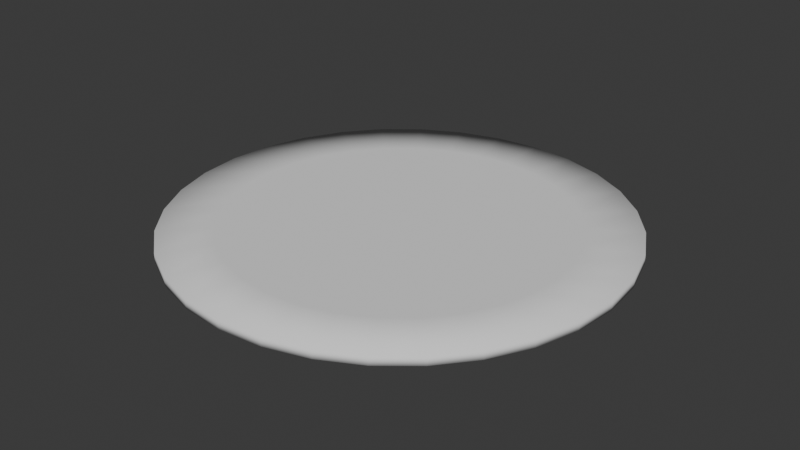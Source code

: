 # Source: Carpet.blend  (saved by Blender 4.5.90; exported with 4.5.12 LTS)
import bpy
from mathutils import Matrix  # noqa: F401  (used for matrix-valued properties, if any)

bpy.ops.wm.read_factory_settings(use_empty=True)
scene = bpy.context.scene
scene.name = 'Scene'

# ---- collections
col_collection = bpy.data.collections.new('Collection'); scene.collection.children.link(col_collection)

# ---- world
world_world = bpy.data.worlds.new('World'); scene.world = world_world
world_world.use_nodes = True; world_world.node_tree.nodes.clear()
_N = world_world.node_tree.nodes; _L = world_world.node_tree.links
n0 = _N.new('ShaderNodeOutputWorld'); n0.name = 'World Output'; n0.location = (200, 100)
n1 = _N.new('ShaderNodeBackground'); n1.name = 'Background'; n1.location = (-200, 100)
n1.inputs[0].default_value = (0.05088, 0.05088, 0.05088, 1.0)
_L.new(n1.outputs[0], n0.inputs[0])
n0.is_active_output = True
world_world.color = (0.05088, 0.05088, 0.05088)
world_world.sun_shadow_jitter_overblur = 0.0

# ---- meshes
me_circle = bpy.data.meshes.new('Circle')
me_circle.from_pydata([(0.0, 1.0, 0.0), (-0.1951, 0.9808, 0.0), (-0.3827, 0.9239, 0.0), (-0.5556, 0.8315, 0.0), (-0.7071, 0.7071, 0.0), (-0.8315, 0.5556, 0.0), (-0.9239, 0.3827, 0.0), (-0.9808, 0.1951, 0.0), (-1.0, 0.0, 0.0), (-0.9808, -0.1951, 0.0), (-0.9239, -0.3827, 0.0), (-0.8315, -0.5556, 0.0), (-0.7071, -0.7071, 0.0), (-0.5556, -0.8315, 0.0), (-0.3827, -0.9239, 0.0), (-0.1951, -0.9808, 0.0), (0.0, -1.0, 0.0), (0.1951, -0.9808, 0.0), (0.3827, -0.9239, 0.0), (0.5556, -0.8315, 0.0), (0.7071, -0.7071, 0.0), (0.8315, -0.5556, 0.0), (0.9239, -0.3827, 0.0), (0.9808, -0.1951, 0.0), (1.0, 0.0, 0.0), (0.9808, 0.1951, 0.0), (0.9239, 0.3827, 0.0), (0.8315, 0.5556, 0.0), (0.7071, 0.7071, 0.0), (0.5556, 0.8315, 0.0), (0.3827, 0.9239, 0.0), (0.1951, 0.9808, 0.0), (-2.911e-09, 0.7596, 0.0), (-0.1482, 0.745, 0.0), (-0.2907, 0.7018, 0.0), (-0.422, 0.6316, 0.0), (-0.5371, 0.5371, 0.0), (-0.6316, 0.422, 0.0), (-0.7018, 0.2907, 0.0), (-0.745, 0.1482, 0.0), (-0.7596, 3.583e-09, 0.0), (-0.745, -0.1482, 0.0), (-0.7018, -0.2907, 0.0), (-0.6316, -0.422, 0.0), (-0.5371, -0.5371, 0.0), (-0.422, -0.6316, 0.0), (-0.2907, -0.7018, 0.0), (-0.1482, -0.745, 0.0), (-2.911e-09, -0.7596, 0.0), (0.1482, -0.745, 0.0), (0.2907, -0.7018, 0.0), (0.422, -0.6316, 0.0), (0.5371, -0.5371, 0.0), (0.6316, -0.422, 0.0), (0.7018, -0.2907, 0.0), (0.745, -0.1482, 0.0), (0.7596, 3.583e-09, 0.0), (0.745, 0.1482, 0.0), (0.7018, 0.2907, 0.0), (0.6316, 0.422, 0.0), (0.5371, 0.5371, 0.0), (0.422, 0.6316, 0.0), (0.2907, 0.7018, 0.0), (0.1482, 0.745, 0.0), (-1.806e-09, 0.5411, 0.0), (-0.1056, 0.5307, 0.0), (-0.2071, 0.4999, 0.0), (-0.3006, 0.4499, 0.0), (-0.3826, 0.3826, 0.0), (-0.4499, 0.3006, 0.0), (-0.4999, 0.2071, 0.0), (-0.5307, 0.1056, 0.0), (-0.5411, 4.695e-09, 0.0), (-0.5307, -0.1056, 0.0), (-0.4999, -0.2071, 0.0), (-0.4499, -0.3006, 0.0), (-0.3826, -0.3826, 0.0), (-0.3006, -0.4499, 0.0), (-0.2071, -0.4999, 0.0), (-0.1056, -0.5307, 0.0), (-1.806e-09, -0.5411, 0.0), (0.1056, -0.5307, 0.0), (0.2071, -0.4999, 0.0), (0.3006, -0.4499, 0.0), (0.3826, -0.3826, 0.0), (0.4499, -0.3006, 0.0), (0.4999, -0.2071, 0.0), (0.5307, -0.1056, 0.0), (0.5411, 4.695e-09, 0.0), (0.5307, 0.1056, 0.0), (0.4999, 0.2071, 0.0), (0.4499, 0.3006, 0.0), (0.3826, 0.3826, 0.0), (0.3006, 0.4499, 0.0), (0.2071, 0.4999, 0.0), (0.1056, 0.5307, 0.0), (1.012e-09, 0.3471, 0.0), (-0.06772, 0.3404, 0.0), (-0.1328, 0.3207, 0.0), (-0.1928, 0.2886, 0.0), (-0.2454, 0.2454, 0.0), (-0.2886, 0.1928, 0.0), (-0.3207, 0.1328, 0.0), (-0.3404, 0.06772, 0.0), (-0.3471, 3.012e-09, 0.0), (-0.3404, -0.06772, 0.0), (-0.3207, -0.1328, 0.0), (-0.2886, -0.1928, 0.0), (-0.2454, -0.2454, 0.0), (-0.1928, -0.2886, 0.0), (-0.1328, -0.3207, 0.0), (-0.06772, -0.3404, 0.0), (1.012e-09, -0.3471, 0.0), (0.06772, -0.3404, 0.0), (0.1328, -0.3207, 0.0), (0.1928, -0.2886, 0.0), (0.2454, -0.2454, 0.0), (0.2886, -0.1928, 0.0), (0.3207, -0.1328, 0.0), (0.3404, -0.06772, 0.0), (0.3471, 3.012e-09, 0.0), (0.3404, 0.06772, 0.0), (0.3207, 0.1328, 0.0), (0.2886, 0.1928, 0.0), (0.2454, 0.2454, 0.0), (0.1928, 0.2886, 0.0), (0.1328, 0.3207, 0.0), (0.06772, 0.3404, 0.0), (-2.354e-09, 0.1322, 0.0), (-0.02578, 0.1296, 0.0), (-0.05057, 0.1221, 0.0), (-0.07342, 0.1099, 0.0), (-0.09344, 0.09344, 0.0), (-0.1099, 0.07342, 0.0), (-0.1221, 0.05057, 0.0), (-0.1296, 0.02578, 0.0), (-0.1322, 2.3e-09, 0.0), (-0.1296, -0.02578, 0.0), (-0.1221, -0.05057, 0.0), (-0.1099, -0.07342, 0.0), (-0.09344, -0.09344, 0.0), (-0.07342, -0.1099, 0.0), (-0.05057, -0.1221, 0.0), (-0.02578, -0.1296, 0.0), (-2.354e-09, -0.1322, 0.0), (0.02578, -0.1296, 0.0), (0.05057, -0.1221, 0.0), (0.07342, -0.1099, 0.0), (0.09344, -0.09344, 0.0), (0.1099, -0.07342, 0.0), (0.1221, -0.05057, 0.0), (0.1296, -0.02578, 0.0), (0.1322, 2.3e-09, 0.0), (0.1296, 0.02578, 0.0), (0.1221, 0.05057, 0.0), (0.1099, 0.07342, 0.0), (0.09344, 0.09344, 0.0), (0.07342, 0.1099, 0.0), (0.05057, 0.1221, 0.0), (0.02578, 0.1296, 0.0)], [], [(8, 7, 39, 40), (22, 21, 53, 54), (9, 8, 40, 41), (23, 22, 54, 55), (10, 9, 41, 42), (24, 23, 55, 56), (11, 10, 42, 43), (25, 24, 56, 57), (12, 11, 43, 44), (26, 25, 57, 58), (13, 12, 44, 45), (27, 26, 58, 59), (14, 13, 45, 46), (1, 0, 32, 33), (28, 27, 59, 60), (15, 14, 46, 47), (2, 1, 33, 34), (29, 28, 60, 61), (16, 15, 47, 48), (3, 2, 34, 35), (30, 29, 61, 62), (17, 16, 48, 49), (4, 3, 35, 36), (31, 30, 62, 63), (18, 17, 49, 50), (5, 4, 36, 37), (0, 31, 63, 32), (19, 18, 50, 51), (6, 5, 37, 38), (20, 19, 51, 52), (7, 6, 38, 39), (21, 20, 52, 53), (48, 47, 79, 80), (35, 34, 66, 67), (62, 61, 93, 94), (49, 48, 80, 81), (36, 35, 67, 68), (63, 62, 94, 95), (50, 49, 81, 82), (37, 36, 68, 69), (32, 63, 95, 64), (51, 50, 82, 83), (38, 37, 69, 70), (52, 51, 83, 84), (39, 38, 70, 71), (53, 52, 84, 85), (40, 39, 71, 72), (54, 53, 85, 86), (41, 40, 72, 73), (55, 54, 86, 87), (42, 41, 73, 74), (56, 55, 87, 88), (43, 42, 74, 75), (57, 56, 88, 89), (44, 43, 75, 76), (58, 57, 89, 90), (45, 44, 76, 77), (59, 58, 90, 91), (46, 45, 77, 78), (33, 32, 64, 65), (60, 59, 91, 92), (47, 46, 78, 79), (34, 33, 65, 66), (61, 60, 92, 93), (83, 82, 114, 115), (70, 69, 101, 102), (84, 83, 115, 116), (71, 70, 102, 103), (85, 84, 116, 117), (72, 71, 103, 104), (86, 85, 117, 118), (73, 72, 104, 105), (87, 86, 118, 119), (74, 73, 105, 106), (88, 87, 119, 120), (75, 74, 106, 107), (89, 88, 120, 121), (76, 75, 107, 108), (90, 89, 121, 122), (77, 76, 108, 109), (91, 90, 122, 123), (78, 77, 109, 110), (65, 64, 96, 97), (92, 91, 123, 124), (79, 78, 110, 111), (66, 65, 97, 98), (93, 92, 124, 125), (80, 79, 111, 112), (67, 66, 98, 99), (94, 93, 125, 126), (81, 80, 112, 113), (68, 67, 99, 100), (95, 94, 126, 127), (82, 81, 113, 114), (69, 68, 100, 101), (64, 95, 127, 96), (118, 117, 149, 150), (105, 104, 136, 137), (119, 118, 150, 151), (106, 105, 137, 138), (120, 119, 151, 152), (107, 106, 138, 139), (121, 120, 152, 153), (108, 107, 139, 140), (122, 121, 153, 154), (109, 108, 140, 141), (123, 122, 154, 155), (110, 109, 141, 142), (97, 96, 128, 129), (124, 123, 155, 156), (111, 110, 142, 143), (98, 97, 129, 130), (125, 124, 156, 157), (112, 111, 143, 144), (99, 98, 130, 131), (126, 125, 157, 158), (113, 112, 144, 145), (100, 99, 131, 132), (127, 126, 158, 159), (114, 113, 145, 146), (101, 100, 132, 133), (96, 127, 159, 128), (115, 114, 146, 147), (102, 101, 133, 134), (116, 115, 147, 148), (103, 102, 134, 135), (117, 116, 148, 149), (104, 103, 135, 136), (129, 128, 159, 158, 157, 156, 155, 154, 153, 152, 151, 150, 149, 148, 147, 146, 145, 144, 143, 142, 141, 140, 139, 138, 137, 136, 135, 134, 133, 132, 131, 130)])
me_circle.polygons.foreach_set('use_smooth', [True] * 129)
_uv = me_circle.uv_layers.new(name='UVMap')
_uv.uv.foreach_set('vector', [0.3542, 0.9807, 0.2632, 0.943, 0.3201, 0.8365, 0.3892, 0.8651, 0.8187, 0.1117, 0.8883, 0.1813, 0.7949, 0.2579, 0.7421, 0.2051, 0.4508, 0.9999, 0.3542, 0.9807, 0.3892, 0.8651, 0.4626, 0.8797, 0.7368, 0.05699, 0.8187, 0.1117, 0.7421, 0.2051, 0.6799, 0.1635, 0.5492, 0.9999, 0.4508, 0.9999, 0.4626, 0.8797, 0.5374, 0.8797, 0.6458, 0.01931, 0.7368, 0.05699, 0.6799, 0.1635, 0.6108, 0.1349, 0.6458, 0.9807, 0.5492, 0.9999, 0.5374, 0.8797, 0.6108, 0.8651, 0.5492, 0.0001, 0.6458, 0.01931, 0.6108, 0.1349, 0.5374, 0.1203, 0.7368, 0.943, 0.6458, 0.9807, 0.6108, 0.8651, 0.6799, 0.8365, 0.4508, 0.0001, 0.5492, 0.0001, 0.5374, 0.1203, 0.4626, 0.1203, 0.8187, 0.8883, 0.7368, 0.943, 0.6799, 0.8365, 0.7421, 0.7949, 0.3542, 0.01931, 0.4508, 0.0001, 0.4626, 0.1203, 0.3892, 0.1349, 0.8883, 0.8187, 0.8187, 0.8883, 0.7421, 0.7949, 0.7949, 0.7421, 0.0001, 0.4508, 0.01931, 0.3542, 0.1349, 0.3892, 0.1203, 0.4626, 0.2632, 0.05699, 0.3542, 0.01931, 0.3892, 0.1349, 0.3201, 0.1635, 0.943, 0.7368, 0.8883, 0.8187, 0.7949, 0.7421, 0.8365, 0.6799, 0.0001, 0.5492, 0.0001, 0.4508, 0.1203, 0.4626, 0.1203, 0.5374, 0.1813, 0.1117, 0.2632, 0.05699, 0.3201, 0.1635, 0.2579, 0.2051, 0.9807, 0.6458, 0.943, 0.7368, 0.8365, 0.6799, 0.8651, 0.6108, 0.01931, 0.6458, 0.0001, 0.5492, 0.1203, 0.5374, 0.1349, 0.6108, 0.1117, 0.1813, 0.1813, 0.1117, 0.2579, 0.2051, 0.2051, 0.2579, 0.9999, 0.5492, 0.9807, 0.6458, 0.8651, 0.6108, 0.8797, 0.5374, 0.05699, 0.7368, 0.01931, 0.6458, 0.1349, 0.6108, 0.1635, 0.6799, 0.05699, 0.2632, 0.1117, 0.1813, 0.2051, 0.2579, 0.1635, 0.3201, 0.9999, 0.4508, 0.9999, 0.5492, 0.8797, 0.5374, 0.8797, 0.4626, 0.1117, 0.8187, 0.05699, 0.7368, 0.1635, 0.6799, 0.2051, 0.7421, 0.01931, 0.3542, 0.05699, 0.2632, 0.1635, 0.3201, 0.1349, 0.3892, 0.9807, 0.3542, 0.9999, 0.4508, 0.8797, 0.4626, 0.8651, 0.3892, 0.1813, 0.8883, 0.1117, 0.8187, 0.2051, 0.7421, 0.2579, 0.7949, 0.943, 0.2632, 0.9807, 0.3542, 0.8651, 0.3892, 0.8365, 0.3201, 0.2632, 0.943, 0.1813, 0.8883, 0.2579, 0.7949, 0.3201, 0.8365, 0.8883, 0.1813, 0.943, 0.2632, 0.8365, 0.3201, 0.7949, 0.2579, 0.8651, 0.6108, 0.8365, 0.6799, 0.7397, 0.6281, 0.7601, 0.5789, 0.1349, 0.6108, 0.1203, 0.5374, 0.2295, 0.5266, 0.2399, 0.5789, 0.2051, 0.2579, 0.2579, 0.2051, 0.3276, 0.2899, 0.2899, 0.3276, 0.8797, 0.5374, 0.8651, 0.6108, 0.7601, 0.5789, 0.7705, 0.5266, 0.1635, 0.6799, 0.1349, 0.6108, 0.2399, 0.5789, 0.2603, 0.6281, 0.1635, 0.3201, 0.2051, 0.2579, 0.2899, 0.3276, 0.2603, 0.3719, 0.8797, 0.4626, 0.8797, 0.5374, 0.7705, 0.5266, 0.7705, 0.4734, 0.2051, 0.7421, 0.1635, 0.6799, 0.2603, 0.6281, 0.2899, 0.6724, 0.1349, 0.3892, 0.1635, 0.3201, 0.2603, 0.3719, 0.2399, 0.4211, 0.8651, 0.3892, 0.8797, 0.4626, 0.7705, 0.4734, 0.7601, 0.4211, 0.2579, 0.7949, 0.2051, 0.7421, 0.2899, 0.6724, 0.3276, 0.7101, 0.8365, 0.3201, 0.8651, 0.3892, 0.7601, 0.4211, 0.7397, 0.3719, 0.3201, 0.8365, 0.2579, 0.7949, 0.3276, 0.7101, 0.3719, 0.7397, 0.7949, 0.2579, 0.8365, 0.3201, 0.7397, 0.3719, 0.7101, 0.3276, 0.3892, 0.8651, 0.3201, 0.8365, 0.3719, 0.7397, 0.4211, 0.7601, 0.7421, 0.2051, 0.7949, 0.2579, 0.7101, 0.3276, 0.6724, 0.2899, 0.4626, 0.8797, 0.3892, 0.8651, 0.4211, 0.7601, 0.4734, 0.7705, 0.6799, 0.1635, 0.7421, 0.2051, 0.6724, 0.2899, 0.6281, 0.2603, 0.5374, 0.8797, 0.4626, 0.8797, 0.4734, 0.7705, 0.5266, 0.7705, 0.6108, 0.1349, 0.6799, 0.1635, 0.6281, 0.2603, 0.5789, 0.2399, 0.6108, 0.8651, 0.5374, 0.8797, 0.5266, 0.7705, 0.5789, 0.7601, 0.5374, 0.1203, 0.6108, 0.1349, 0.5789, 0.2399, 0.5266, 0.2295, 0.6799, 0.8365, 0.6108, 0.8651, 0.5789, 0.7601, 0.6281, 0.7397, 0.4626, 0.1203, 0.5374, 0.1203, 0.5266, 0.2295, 0.4734, 0.2295, 0.7421, 0.7949, 0.6799, 0.8365, 0.6281, 0.7397, 0.6724, 0.7101, 0.3892, 0.1349, 0.4626, 0.1203, 0.4734, 0.2295, 0.4211, 0.2399, 0.7949, 0.7421, 0.7421, 0.7949, 0.6724, 0.7101, 0.7101, 0.6724, 0.1203, 0.4626, 0.1349, 0.3892, 0.2399, 0.4211, 0.2295, 0.4734, 0.3201, 0.1635, 0.3892, 0.1349, 0.4211, 0.2399, 0.3719, 0.2603, 0.8365, 0.6799, 0.7949, 0.7421, 0.7101, 0.6724, 0.7397, 0.6281, 0.1203, 0.5374, 0.1203, 0.4626, 0.2295, 0.4734, 0.2295, 0.5266, 0.2579, 0.2051, 0.3201, 0.1635, 0.3719, 0.2603, 0.3276, 0.2899, 0.7601, 0.4211, 0.7705, 0.4734, 0.6735, 0.4829, 0.6669, 0.4494, 0.3276, 0.7101, 0.2899, 0.6724, 0.3652, 0.6106, 0.3894, 0.6348, 0.7397, 0.3719, 0.7601, 0.4211, 0.6669, 0.4494, 0.6538, 0.4178, 0.3719, 0.7397, 0.3276, 0.7101, 0.3894, 0.6348, 0.4178, 0.6538, 0.7101, 0.3276, 0.7397, 0.3719, 0.6538, 0.4178, 0.6348, 0.3894, 0.4211, 0.7601, 0.3719, 0.7397, 0.4178, 0.6538, 0.4494, 0.6669, 0.6724, 0.2899, 0.7101, 0.3276, 0.6348, 0.3894, 0.6106, 0.3652, 0.4734, 0.7705, 0.4211, 0.7601, 0.4494, 0.6669, 0.4829, 0.6735, 0.6281, 0.2603, 0.6724, 0.2899, 0.6106, 0.3652, 0.5822, 0.3462, 0.5266, 0.7705, 0.4734, 0.7705, 0.4829, 0.6735, 0.5171, 0.6735, 0.5789, 0.2399, 0.6281, 0.2603, 0.5822, 0.3462, 0.5506, 0.3331, 0.5789, 0.7601, 0.5266, 0.7705, 0.5171, 0.6735, 0.5506, 0.6669, 0.5266, 0.2295, 0.5789, 0.2399, 0.5506, 0.3331, 0.5171, 0.3265, 0.6281, 0.7397, 0.5789, 0.7601, 0.5506, 0.6669, 0.5822, 0.6538, 0.4734, 0.2295, 0.5266, 0.2295, 0.5171, 0.3265, 0.4829, 0.3265, 0.6724, 0.7101, 0.6281, 0.7397, 0.5822, 0.6538, 0.6106, 0.6348, 0.4211, 0.2399, 0.4734, 0.2295, 0.4829, 0.3265, 0.4494, 0.3331, 0.7101, 0.6724, 0.6724, 0.7101, 0.6106, 0.6348, 0.6348, 0.6106, 0.2295, 0.4734, 0.2399, 0.4211, 0.3331, 0.4494, 0.3265, 0.4829, 0.3719, 0.2603, 0.4211, 0.2399, 0.4494, 0.3331, 0.4178, 0.3462, 0.7397, 0.6281, 0.7101, 0.6724, 0.6348, 0.6106, 0.6538, 0.5822, 0.2295, 0.5266, 0.2295, 0.4734, 0.3265, 0.4829, 0.3265, 0.5171, 0.3276, 0.2899, 0.3719, 0.2603, 0.4178, 0.3462, 0.3894, 0.3652, 0.7601, 0.5789, 0.7397, 0.6281, 0.6538, 0.5822, 0.6669, 0.5506, 0.2399, 0.5789, 0.2295, 0.5266, 0.3265, 0.5171, 0.3331, 0.5506, 0.2899, 0.3276, 0.3276, 0.2899, 0.3894, 0.3652, 0.3652, 0.3894, 0.7705, 0.5266, 0.7601, 0.5789, 0.6669, 0.5506, 0.6735, 0.5171, 0.2603, 0.6281, 0.2399, 0.5789, 0.3331, 0.5506, 0.3462, 0.5822, 0.2603, 0.3719, 0.2899, 0.3276, 0.3652, 0.3894, 0.3462, 0.4178, 0.7705, 0.4734, 0.7705, 0.5266, 0.6735, 0.5171, 0.6735, 0.4829, 0.2899, 0.6724, 0.2603, 0.6281, 0.3462, 0.5822, 0.3652, 0.6106, 0.2399, 0.4211, 0.2603, 0.3719, 0.3462, 0.4178, 0.3331, 0.4494, 0.6106, 0.3652, 0.6348, 0.3894, 0.5513, 0.4579, 0.5421, 0.4487, 0.4829, 0.6735, 0.4494, 0.6669, 0.4807, 0.5635, 0.4935, 0.5661, 0.5822, 0.3462, 0.6106, 0.3652, 0.5421, 0.4487, 0.5313, 0.4415, 0.5171, 0.6735, 0.4829, 0.6735, 0.4935, 0.5661, 0.5065, 0.5661, 0.5506, 0.3331, 0.5822, 0.3462, 0.5313, 0.4415, 0.5193, 0.4365, 0.5506, 0.6669, 0.5171, 0.6735, 0.5065, 0.5661, 0.5193, 0.5635, 0.5171, 0.3265, 0.5506, 0.3331, 0.5193, 0.4365, 0.5065, 0.4339, 0.5822, 0.6538, 0.5506, 0.6669, 0.5193, 0.5635, 0.5313, 0.5585, 0.4829, 0.3265, 0.5171, 0.3265, 0.5065, 0.4339, 0.4935, 0.4339, 0.6106, 0.6348, 0.5822, 0.6538, 0.5313, 0.5585, 0.5421, 0.5513, 0.4494, 0.3331, 0.4829, 0.3265, 0.4935, 0.4339, 0.4807, 0.4365, 0.6348, 0.6106, 0.6106, 0.6348, 0.5421, 0.5513, 0.5513, 0.5421, 0.3265, 0.4829, 0.3331, 0.4494, 0.4365, 0.4807, 0.4339, 0.4935, 0.4178, 0.3462, 0.4494, 0.3331, 0.4807, 0.4365, 0.4687, 0.4415, 0.6538, 0.5822, 0.6348, 0.6106, 0.5513, 0.5421, 0.5585, 0.5313, 0.3265, 0.5171, 0.3265, 0.4829, 0.4339, 0.4935, 0.4339, 0.5065, 0.3894, 0.3652, 0.4178, 0.3462, 0.4687, 0.4415, 0.4579, 0.4487, 0.6669, 0.5506, 0.6538, 0.5822, 0.5585, 0.5313, 0.5635, 0.5193, 0.3331, 0.5506, 0.3265, 0.5171, 0.4339, 0.5065, 0.4365, 0.5193, 0.3652, 0.3894, 0.3894, 0.3652, 0.4579, 0.4487, 0.4487, 0.4579, 0.6735, 0.5171, 0.6669, 0.5506, 0.5635, 0.5193, 0.5661, 0.5065, 0.3462, 0.5822, 0.3331, 0.5506, 0.4365, 0.5193, 0.4415, 0.5313, 0.3462, 0.4178, 0.3652, 0.3894, 0.4487, 0.4579, 0.4415, 0.4687, 0.6735, 0.4829, 0.6735, 0.5171, 0.5661, 0.5065, 0.5661, 0.4935, 0.3652, 0.6106, 0.3462, 0.5822, 0.4415, 0.5313, 0.4487, 0.5421, 0.3331, 0.4494, 0.3462, 0.4178, 0.4415, 0.4687, 0.4365, 0.4807, 0.6669, 0.4494, 0.6735, 0.4829, 0.5661, 0.4935, 0.5635, 0.4807, 0.3894, 0.6348, 0.3652, 0.6106, 0.4487, 0.5421, 0.4579, 0.5513, 0.6538, 0.4178, 0.6669, 0.4494, 0.5635, 0.4807, 0.5585, 0.4687, 0.4178, 0.6538, 0.3894, 0.6348, 0.4579, 0.5513, 0.4687, 0.5585, 0.6348, 0.3894, 0.6538, 0.4178, 0.5585, 0.4687, 0.5513, 0.4579, 0.4494, 0.6669, 0.4178, 0.6538, 0.4687, 0.5585, 0.4807, 0.5635, 0.4339, 0.4935, 0.4365, 0.4807, 0.4415, 0.4687, 0.4487, 0.4579, 0.4579, 0.4487, 0.4687, 0.4415, 0.4807, 0.4365, 0.4935, 0.4339, 0.5065, 0.4339, 0.5193, 0.4365, 0.5313, 0.4415, 0.5421, 0.4487, 0.5513, 0.4579, 0.5585, 0.4687, 0.5635, 0.4807, 0.5661, 0.4935, 0.5661, 0.5065, 0.5635, 0.5193, 0.5585, 0.5313, 0.5513, 0.5421, 0.5421, 0.5513, 0.5313, 0.5585, 0.5193, 0.5635, 0.5065, 0.5661, 0.4935, 0.5661, 0.4807, 0.5635, 0.4687, 0.5585, 0.4579, 0.5513, 0.4487, 0.5421, 0.4415, 0.5313, 0.4365, 0.5193, 0.4339, 0.5065])
me_circle.update()

# ---- objects
ob_circle = bpy.data.objects.new('Circle', me_circle)

# ---- transforms, parenting, visibility, modifiers, constraints
ob_circle.location = (0.0, 0.0, 0.0)
_m = ob_circle.modifiers.new('Solidify', 'SOLIDIFY')
_m.thickness = 0.04
_m = ob_circle.modifiers.new('ParticleSystem', 'PARTICLE_SYSTEM')

# ---- collection membership
col_collection.objects.link(ob_circle)

# ---- scene / render settings (as saved in the file)
scene.frame_start = 1; scene.frame_end = 250; scene.frame_set(1)
scene.render.engine = 'BLENDER_EEVEE_NEXT'
bpy.context.view_layer.update()

# ---- added for rendering (the .blend has no active camera and no usable light): camera, sun
cam_auto = bpy.data.cameras.new('AutoCamera')
cam_auto.lens = 50.0
cam_auto.sensor_width = 36.0
cam_auto.clip_end = 1000.0
ob_auto_camera = bpy.data.objects.new('AutoCamera', cam_auto)
scene.collection.objects.link(ob_auto_camera)
ob_auto_camera.location = (2.61719, -3.14063, 2.11375)
ob_auto_camera.rotation_euler = (1.09748, -7.21219e-08, 0.694738)
scene.camera = ob_auto_camera
light_auto_sun = bpy.data.lights.new('AutoSun', 'SUN')
light_auto_sun.energy = 3.0
light_auto_sun.angle = 0.0523599
ob_auto_sun = bpy.data.objects.new('AutoSun', light_auto_sun)
scene.collection.objects.link(ob_auto_sun)
ob_auto_sun.rotation_euler = (0.872665, 0.174533, 0.523599)
bpy.context.view_layer.update()
